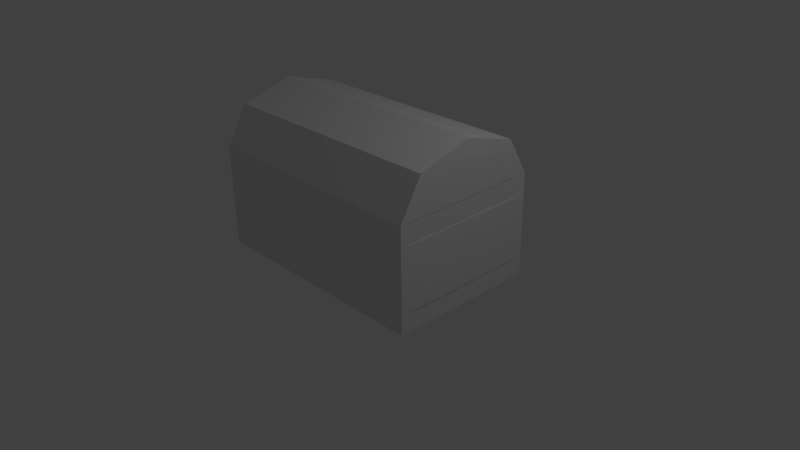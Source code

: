 # Source: Chest.blend  (saved by Blender 2.77.0; exported with 4.5.12 LTS)
import bpy
from mathutils import Matrix  # noqa: F401  (used for matrix-valued properties, if any)

bpy.ops.wm.read_factory_settings(use_empty=True)
scene = bpy.context.scene
scene.name = 'Scene'

# ---- collections
col_collection_1 = bpy.data.collections.new('Collection 1'); scene.collection.children.link(col_collection_1)

# ---- world
world_world = bpy.data.worlds.new('World'); scene.world = world_world
world_world.color = (0.05088, 0.05088, 0.05088)
world_world.use_sun_shadow = False
world_world.sun_shadow_jitter_overblur = 0.0
world_world.cycles.sampling_method = 'MANUAL'

# ---- cameras
cam_camera = bpy.data.cameras.new('Camera')
cam_camera.clip_end = 100.0
cam_camera.lens = 35.0
cam_camera.sensor_width = 32.0
cam_camera.sensor_height = 18.0
cam_camera.ortho_scale = 7.314
cam_camera.dof.focus_distance = 0.0
cam_camera.dof.aperture_fstop = 128.0

# ---- lights
light_lamp = bpy.data.lights.new('Lamp', 'POINT')
light_lamp.transmission_factor = 0.0
light_lamp.cutoff_distance = 30.0
light_lamp.energy = 100.0
light_lamp.shadow_buffer_clip_start = 1.001
light_lamp.shadow_soft_size = 0.1
light_lamp.shadow_maximum_resolution = 0.006
light_lamp.use_absolute_resolution = True

# ---- meshes
me_cylinder_001 = bpy.data.meshes.new('Cylinder.001')
me_cylinder_001.from_pydata([(0.0, 1.0, -1.0), (-1.192e-07, 1.0, 1.0), (0.7071, 0.7071, 1.0), (0.7071, 0.7071, 0.9994), (0.7071, 0.7071, -0.9994), (0.7071, 0.7071, -1.0), (1.0, -4.371e-08, -1.0), (0.7071, -0.7071, -1.0), (-1.192e-07, -1.0, -1.0), (-0.01289, 0.9947, -0.9994), (-0.01223, 0.9968, 0.9994), (-0.01289, 0.9947, 0.9994), (-0.7071, -0.7071, 1.0), (-2.384e-07, -1.0, 1.0), (0.7071, -0.7071, 1.0), (1.0, -4.371e-08, 1.0), (1.0, -4.371e-08, 0.9994), (1.0, -4.371e-08, -0.9994), (0.7071, -0.7071, -0.9994), (0.0057, -0.9976, 0.9995), (0.7071, -0.7071, 0.9994), (-0.01289, -0.9947, -0.9994), (-0.01289, -0.9947, 0.9994), (-0.01223, -0.9968, 0.9994), (-0.01223, 0.9968, -0.9994), (-0.01223, -0.9968, -0.9994), (-0.7071, 0.7071, 1.0), (-1.0, 1.538e-08, -1.0), (1.917, 0.9976, 0.9997), (0.005688, 0.9976, 0.9995), (0.005703, 0.9976, -0.9994), (1.917, 0.9976, -0.9981), (-0.7071, -0.7071, -1.0), (-0.7071, 0.7071, -1.0), (-0.005108, 0.0, -1.003), (0.005786, -0.9976, -0.9995), (1.816, -0.998, -0.9684), (-0.003212, 0.7236, 1.003), (-1.0, 4.479e-08, 1.001), (-0.003212, -0.7236, 1.003), (1.917, -0.9976, 1.0), (-4.899e-07, -6.963, 0.2968), (-1.014e-06, 6.963, 0.2968), (3.111, 6.963, 2.531), (3.111, 6.959, 2.531), (0.02514, 6.959, 0.3149), (0.02513, -6.959, 0.3149), (3.111, -6.959, 2.531), (3.111, -6.963, 2.531), (4.399, -6.963, 7.923), (3.111, -6.963, 13.32), (-3.452e-08, -6.963, 15.55), (-3.111, -6.963, 13.32), (-4.399, -6.963, 7.923), (-3.111, -6.963, 2.531), (-0.05673, -6.959, 0.3376), (-0.02513, -6.959, 0.3149), (-0.02514, 6.959, 0.3149), (-0.05673, 6.959, 0.3376), (-3.111, 6.963, 2.531), (-4.399, 6.963, 7.923), (-3.111, 6.963, 13.32), (-5.59e-07, 6.963, 15.55), (3.111, 6.963, 13.32), (4.399, 6.963, 7.923), (4.399, 6.959, 7.923), (4.399, -6.959, 7.923), (3.111, -6.959, 13.32), (0.02514, -6.959, 15.53), (0.02513, 6.959, 15.53), (3.111, 6.959, 13.32), (-0.05673, -6.959, 15.51), (-0.05673, 6.959, 15.51), (-0.02513, 6.959, 15.53), (-0.02514, -6.959, 15.53), (8.434, 6.959, 0.3149), (8.434, 6.959, 15.53), (8.434, -6.959, 15.53), (8.434, -6.959, 0.3149), (-0.05673, 6.959, 0.3149), (-0.05673, -6.959, 0.3149), (-0.05673, -6.959, 15.53), (-0.05673, 6.959, 15.53), (0.02514, 5.66, 0.3149), (0.02513, -5.66, 0.3149), (-3.111, -5.663, 2.531), (-3.111, 5.663, 2.531), (0.02513, 5.66, 15.53), (0.02513, -5.66, 15.53), (-3.111, 5.663, 13.32), (-3.111, -5.663, 13.32), (-4.399, 5.663, 7.923), (-4.399, -5.663, 7.923), (8.434, -5.66, 0.3149), (8.434, 5.66, 0.3149), (8.434, -5.66, 15.53), (8.434, 5.66, 15.53), (1.657, 6.959, 0.3149), (1.657, 6.959, 15.53), (1.657, -6.959, 15.53), (1.657, -6.959, 0.3149), (1.657, 5.66, 0.3149), (1.657, -5.66, 0.3149), (1.657, 5.66, 15.53), (1.657, -5.66, 15.53), (6.826, 6.959, 15.53), (6.826, -6.959, 15.53), (6.826, -6.959, 0.3149), (6.826, 5.66, 15.53), (6.826, -5.66, 15.53), (6.826, 6.959, 0.3149), (6.826, 5.66, 0.3149), (6.826, -5.66, 0.3149), (-0.02247, -6.983, 13.54), (-2.312, -6.983, 11.89), (-3.26, -6.983, 7.923), (-2.312, -6.983, 3.955), (-0.02247, -6.983, 2.311), (-0.003975, -6.98, 2.324), (-0.003972, -6.98, 13.52), (1.619, -6.989, 2.43), (1.619, -6.989, 13.42), (6.783, -6.989, 13.42), (6.783, -6.989, 2.43), (-2.265, 6.985, 4.021), (-0.01413, 6.985, 2.405), (-3.198, 6.985, 7.923), (-2.265, 6.985, 11.83), (-0.01413, 6.985, 13.44), (0.004059, 6.982, 2.418), (0.004051, 6.982, 13.43), (6.847, 6.992, 2.143), (1.653, 6.992, 2.143), (1.653, 6.992, 13.7), (6.847, 6.992, 13.7), (-1.34, 6.961, 1.279), (-1.34, -6.961, 1.279), (-1.34, 5.662, 1.279), (-1.34, -5.662, 1.279), (-1.252, 6.96, 14.63), (-1.252, -6.96, 14.63), (-1.252, -5.661, 14.63), (-1.252, 5.661, 14.63)], [(2, 3), (4, 5), (0, 9), (10, 11), (1, 11), (15, 16), (6, 17), (7, 18), (20, 14), (8, 21), (22, 13), (22, 23), (24, 9), (25, 21), (43, 44), (47, 48), (41, 55), (42, 58), (64, 65), (49, 66), (50, 67), (70, 63), (51, 71), (72, 62)], [(35, 8, 34), (35, 12, 32), (28, 36, 31), (27, 26, 33), (27, 12, 38), (30, 26, 29), (40, 35, 36), (29, 31, 30), (35, 31, 36), (28, 19, 40), (33, 0, 34), (37, 19, 29), (29, 1, 37), (12, 13, 39), (0, 30, 34), (8, 32, 34), (13, 19, 39), (1, 26, 37), (35, 19, 12), (28, 40, 36), (27, 38, 26), (27, 32, 12), (30, 33, 26), (40, 19, 35), (29, 28, 31), (35, 30, 31), (28, 29, 19), (34, 32, 27), (27, 33, 34), (34, 30, 35), (37, 26, 38), (38, 12, 39), (39, 19, 37), (37, 38, 39), (138, 136, 54, 85), (109, 106, 77, 95), (89, 61, 60, 91), (91, 60, 59, 86), (93, 95, 77, 78), (112, 93, 78, 107), (68, 51, 113, 119), (106, 107, 78, 77), (57, 79, 58), (55, 80, 56), (142, 139, 61, 89), (74, 81, 71), (72, 82, 73), (97, 45, 69, 98), (62, 69, 130, 128), (140, 141, 90, 52), (141, 142, 89, 90), (110, 75, 94, 111), (111, 94, 93, 112), (75, 76, 96, 94), (94, 96, 95, 93), (53, 92, 85, 54), (92, 91, 86, 85), (52, 90, 92, 53), (90, 89, 91, 92), (105, 108, 96, 76), (108, 109, 95, 96), (135, 137, 86, 59), (137, 138, 85, 86), (87, 88, 104, 103), (69, 87, 103, 98), (83, 101, 102, 84), (45, 97, 101, 83), (105, 110, 131, 134), (68, 46, 100, 99), (84, 102, 100, 46), (88, 68, 99, 104), (75, 110, 105, 76), (103, 104, 109, 108), (98, 103, 108, 105), (101, 111, 112, 102), (97, 110, 111, 101), (106, 99, 121, 122), (102, 112, 107, 100), (104, 99, 106, 109), (113, 114, 115, 116, 117, 118, 119), (52, 53, 115, 114), (46, 68, 119, 118), (41, 46, 118, 117), (54, 41, 117, 116), (53, 54, 116, 115), (51, 52, 114, 113), (121, 120, 123, 122), (99, 100, 120, 121), (100, 107, 123, 120), (107, 106, 122, 123), (125, 124, 126, 127, 128, 130, 129), (69, 45, 129, 130), (60, 61, 127, 126), (42, 59, 124, 125), (45, 42, 125, 129), (61, 62, 128, 127), (59, 60, 126, 124), (131, 132, 133, 134), (110, 97, 132, 131), (98, 105, 134, 133), (97, 98, 133, 132), (83, 84, 138, 137), (45, 83, 137, 135), (84, 46, 136, 138), (88, 87, 142, 141), (68, 88, 141, 140), (87, 69, 139, 142)])
_ca = me_cylinder_001.color_attributes.new('Col', 'BYTE_COLOR', 'CORNER')
_ca.data.foreach_set('color', [0.305, 0.305, 0.305, 0.9961, 0.305, 0.305, 0.305, 1.0, 0.305, 0.305, 0.305, 1.0, 0.305, 0.305, 0.305, 0.9961, 0.305, 0.305, 0.305, 1.0, 0.305, 0.305, 0.305, 1.0, 0.305, 0.305, 0.305, 1.0, 0.305, 0.305, 0.305, 0.9961, 0.305, 0.305, 0.305, 1.0, 0.305, 0.305, 0.305, 1.0, 0.305, 0.305, 0.305, 0.9961, 0.305, 0.305, 0.305, 1.0, 0.305, 0.305, 0.305, 1.0, 0.305, 0.305, 0.305, 1.0, 0.305, 0.305, 0.305, 1.0, 0.2961, 0.2961, 0.2961, 0.9922, 0.305, 0.305, 0.305, 0.9961, 0.305, 0.305, 0.305, 1.0, 0.305, 0.305, 0.305, 1.0, 0.305, 0.305, 0.305, 0.9961, 0.305, 0.305, 0.305, 0.9961, 0.305, 0.305, 0.305, 1.0, 0.305, 0.305, 0.305, 1.0, 0.2961, 0.2961, 0.2961, 0.9922, 0.305, 0.305, 0.305, 0.9961, 0.305, 0.305, 0.305, 1.0, 0.305, 0.305, 0.305, 0.9961, 0.305, 0.305, 0.305, 1.0, 0.305, 0.305, 0.305, 0.9922, 0.305, 0.305, 0.305, 1.0, 0.305, 0.305, 0.305, 1.0, 0.305, 0.305, 0.305, 1.0, 0.305, 0.305, 0.305, 1.0, 0.305, 0.305, 0.305, 1.0, 0.305, 0.305, 0.305, 0.9922, 0.305, 0.305, 0.305, 1.0, 0.305, 0.305, 0.305, 1.0, 0.305, 0.305, 0.305, 1.0, 0.305, 0.305, 0.305, 1.0, 0.305, 0.305, 0.305, 1.0, 0.305, 0.305, 0.305, 1.0, 0.305, 0.305, 0.305, 1.0, 0.305, 0.305, 0.305, 1.0, 0.2961, 0.2961, 0.2961, 0.9922, 0.305, 0.305, 0.305, 1.0, 0.305, 0.305, 0.305, 1.0, 0.305, 0.305, 0.305, 1.0, 0.305, 0.305, 0.305, 1.0, 0.305, 0.305, 0.305, 1.0, 0.305, 0.305, 0.305, 0.9922, 0.305, 0.305, 0.305, 1.0, 0.305, 0.305, 0.305, 1.0, 0.305, 0.305, 0.305, 0.9961, 0.305, 0.305, 0.305, 1.0, 0.305, 0.305, 0.305, 0.9961, 0.305, 0.305, 0.305, 0.9922, 0.305, 0.305, 0.305, 1.0, 0.305, 0.305, 0.305, 1.0, 0.305, 0.305, 0.305, 1.0, 0.305, 0.305, 0.305, 0.9961, 0.305, 0.305, 0.305, 1.0, 0.305, 0.305, 0.305, 1.0, 0.305, 0.305, 0.305, 0.9961, 0.305, 0.305, 0.305, 1.0, 0.305, 0.305, 0.305, 1.0, 0.305, 0.305, 0.305, 1.0, 0.2961, 0.2961, 0.2961, 0.9922, 0.305, 0.305, 0.305, 1.0, 0.305, 0.305, 0.305, 0.9961, 0.305, 0.305, 0.305, 1.0, 0.305, 0.305, 0.305, 0.9922, 0.305, 0.305, 0.305, 0.9961, 0.305, 0.305, 0.305, 1.0, 0.305, 0.305, 0.305, 1.0, 0.305, 0.305, 0.305, 1.0, 0.305, 0.305, 0.305, 0.9961, 0.2961, 0.2961, 0.2961, 0.9922, 0.305, 0.305, 0.305, 1.0, 0.305, 0.305, 0.305, 1.0, 0.305, 0.305, 0.305, 1.0, 0.305, 0.305, 0.305, 0.9922, 0.305, 0.305, 0.305, 1.0, 0.305, 0.305, 0.305, 1.0, 0.305, 0.305, 0.305, 1.0, 0.305, 0.305, 0.305, 1.0, 0.305, 0.305, 0.305, 1.0, 0.305, 0.305, 0.305, 1.0, 0.305, 0.305, 0.305, 1.0, 0.2961, 0.2961, 0.2961, 0.9922, 0.305, 0.305, 0.305, 0.9961, 0.305, 0.305, 0.305, 1.0, 0.305, 0.305, 0.305, 0.9961, 0.305, 0.305, 0.305, 1.0, 0.305, 0.305, 0.305, 1.0, 0.305, 0.305, 0.305, 1.0, 0.305, 0.305, 0.305, 1.0, 0.305, 0.305, 0.305, 1.0, 0.305, 0.305, 0.305, 0.9922, 0.305, 0.305, 0.305, 1.0, 0.305, 0.305, 0.305, 1.0, 0.305, 0.305, 0.305, 1.0, 0.305, 0.305, 0.305, 1.0, 0.305, 0.305, 0.305, 1.0, 0.305, 0.305, 0.305, 1.0, 0.305, 0.305, 0.305, 1.0, 0.305, 0.305, 0.305, 1.0, 0.305, 0.305, 0.305, 1.0, 0.305, 0.305, 0.305, 1.0, 0.305, 0.305, 0.305, 1.0, 0.305, 0.305, 0.305, 1.0, 0.305, 0.305, 0.305, 1.0, 0.305, 0.305, 0.305, 1.0, 0.305, 0.305, 0.305, 1.0, 0.305, 0.305, 0.305, 1.0, 0.305, 0.305, 0.305, 1.0, 0.305, 0.305, 0.305, 1.0, 0.305, 0.305, 0.305, 1.0, 0.305, 0.305, 0.305, 1.0, 0.305, 0.305, 0.305, 1.0, 0.305, 0.305, 0.305, 1.0, 0.305, 0.305, 0.305, 1.0, 0.305, 0.305, 0.305, 1.0, 0.305, 0.305, 0.305, 1.0, 0.305, 0.305, 0.305, 1.0, 0.305, 0.305, 0.305, 1.0, 0.305, 0.305, 0.305, 1.0, 1.0, 1.0, 1.0, 1.0, 1.0, 1.0, 1.0, 1.0, 1.0, 1.0, 1.0, 1.0, 1.0, 1.0, 1.0, 1.0, 0.305, 0.305, 0.305, 1.0, 0.305, 0.305, 0.305, 1.0, 0.305, 0.305, 0.305, 1.0, 0.305, 0.305, 0.305, 1.0, 0.7454, 0.3231, 0.2582, 1.0, 0.7454, 0.3231, 0.2582, 1.0, 0.7454, 0.3231, 0.2582, 1.0, 0.7454, 0.3231, 0.2582, 1.0, 0.7454, 0.3231, 0.2582, 1.0, 0.7454, 0.3231, 0.2582, 1.0, 0.305, 0.305, 0.305, 1.0, 0.305, 0.305, 0.305, 1.0, 0.305, 0.305, 0.305, 1.0, 0.305, 0.305, 0.305, 1.0, 0.7454, 0.3231, 0.2582, 1.0, 0.7454, 0.3231, 0.2582, 1.0, 0.7454, 0.3231, 0.2582, 1.0, 0.7454, 0.3231, 0.2582, 1.0, 0.7454, 0.3231, 0.2582, 1.0, 0.7454, 0.3231, 0.2582, 1.0, 0.305, 0.305, 0.305, 1.0, 0.305, 0.305, 0.305, 1.0, 0.305, 0.305, 0.305, 1.0, 0.305, 0.305, 0.305, 1.0, 1.0, 1.0, 1.0, 1.0, 1.0, 1.0, 1.0, 1.0, 1.0, 1.0, 1.0, 1.0, 1.0, 1.0, 1.0, 1.0, 0.305, 0.305, 0.305, 1.0, 0.305, 0.305, 0.305, 1.0, 0.305, 0.305, 0.305, 1.0, 0.305, 0.305, 0.305, 1.0, 0.7454, 0.3231, 0.2582, 1.0, 0.7454, 0.3231, 0.2582, 1.0, 0.7454, 0.3231, 0.2582, 1.0, 0.7454, 0.3231, 0.2582, 1.0, 0.305, 0.305, 0.305, 1.0, 0.305, 0.305, 0.305, 1.0, 0.305, 0.305, 0.305, 1.0, 0.305, 0.305, 0.305, 1.0, 0.305, 0.305, 0.305, 1.0, 0.305, 0.305, 0.305, 1.0, 0.305, 0.305, 0.305, 1.0, 0.305, 0.305, 0.305, 1.0, 0.305, 0.305, 0.305, 1.0, 0.305, 0.305, 0.305, 1.0, 0.305, 0.305, 0.305, 1.0, 0.305, 0.305, 0.305, 1.0, 0.7454, 0.3231, 0.2582, 1.0, 0.7454, 0.3231, 0.2582, 1.0, 0.7454, 0.3231, 0.2582, 1.0, 0.7454, 0.3231, 0.2582, 1.0, 0.305, 0.305, 0.305, 1.0, 0.305, 0.305, 0.305, 1.0, 0.305, 0.305, 0.305, 1.0, 0.305, 0.305, 0.305, 1.0, 0.7454, 0.3231, 0.2582, 1.0, 0.7454, 0.3231, 0.2582, 1.0, 0.7454, 0.3231, 0.2582, 1.0, 0.7454, 0.3231, 0.2582, 1.0, 0.305, 0.305, 0.305, 1.0, 0.305, 0.305, 0.305, 1.0, 0.305, 0.305, 0.305, 1.0, 0.305, 0.305, 0.305, 1.0, 0.7454, 0.3231, 0.2582, 1.0, 0.7454, 0.3231, 0.2582, 1.0, 0.7454, 0.3231, 0.2582, 1.0, 0.7454, 0.3231, 0.2582, 1.0, 0.305, 0.305, 0.305, 1.0, 0.305, 0.305, 0.305, 1.0, 0.305, 0.305, 0.305, 1.0, 0.305, 0.305, 0.305, 1.0, 0.305, 0.305, 0.305, 1.0, 0.305, 0.305, 0.305, 1.0, 0.305, 0.305, 0.305, 1.0, 0.305, 0.305, 0.305, 1.0, 0.305, 0.305, 0.305, 1.0, 0.305, 0.305, 0.305, 1.0, 0.305, 0.305, 0.305, 1.0, 0.305, 0.305, 0.305, 1.0, 0.7454, 0.3231, 0.2582, 1.0, 0.7454, 0.3231, 0.2582, 1.0, 0.7454, 0.3231, 0.2582, 1.0, 0.7454, 0.3231, 0.2582, 1.0, 0.305, 0.305, 0.305, 1.0, 0.305, 0.305, 0.305, 1.0, 0.305, 0.305, 0.305, 1.0, 0.305, 0.305, 0.305, 1.0, 0.305, 0.305, 0.305, 1.0, 0.305, 0.305, 0.305, 1.0, 0.305, 0.305, 0.305, 1.0, 0.305, 0.305, 0.305, 1.0, 0.305, 0.305, 0.305, 1.0, 0.305, 0.305, 0.305, 1.0, 0.305, 0.305, 0.305, 1.0, 0.305, 0.305, 0.305, 1.0, 0.305, 0.305, 0.305, 1.0, 0.305, 0.305, 0.305, 1.0, 0.305, 0.305, 0.305, 1.0, 0.305, 0.305, 0.305, 1.0, 0.7454, 0.3231, 0.2582, 1.0, 0.7454, 0.3231, 0.2582, 1.0, 0.7454, 0.3231, 0.2582, 1.0, 0.7454, 0.3231, 0.2582, 1.0, 0.305, 0.305, 0.305, 1.0, 0.305, 0.305, 0.305, 1.0, 0.305, 0.305, 0.305, 1.0, 0.305, 0.305, 0.305, 1.0, 0.305, 0.305, 0.305, 1.0, 0.305, 0.305, 0.305, 1.0, 0.305, 0.305, 0.305, 1.0, 0.305, 0.305, 0.305, 1.0, 0.305, 0.305, 0.305, 1.0, 0.305, 0.305, 0.305, 1.0, 0.305, 0.305, 0.305, 1.0, 0.305, 0.305, 0.305, 1.0, 0.305, 0.305, 0.305, 1.0, 0.305, 0.305, 0.305, 1.0, 0.305, 0.305, 0.305, 1.0, 0.305, 0.305, 0.305, 1.0, 0.7454, 0.3231, 0.2582, 1.0, 0.7454, 0.3231, 0.2582, 1.0, 0.7454, 0.3231, 0.2582, 1.0, 0.7454, 0.3231, 0.2582, 1.0, 0.305, 0.305, 0.305, 1.0, 0.305, 0.305, 0.305, 1.0, 0.305, 0.305, 0.305, 1.0, 0.305, 0.305, 0.305, 1.0, 0.7454, 0.3231, 0.2582, 1.0, 0.7454, 0.3231, 0.2582, 1.0, 0.7454, 0.3231, 0.2582, 1.0, 0.7454, 0.3231, 0.2582, 1.0, 0.305, 0.305, 0.305, 1.0, 0.305, 0.305, 0.305, 1.0, 0.305, 0.305, 0.305, 1.0, 0.305, 0.305, 0.305, 1.0, 0.305, 0.305, 0.305, 1.0, 0.305, 0.305, 0.305, 1.0, 0.305, 0.305, 0.305, 1.0, 0.305, 0.305, 0.305, 1.0, 0.305, 0.305, 0.305, 1.0, 0.305, 0.305, 0.305, 1.0, 0.305, 0.305, 0.305, 1.0, 0.305, 0.305, 0.305, 1.0, 0.305, 0.305, 0.305, 1.0, 0.305, 0.305, 0.305, 1.0, 0.305, 0.305, 0.305, 1.0, 0.305, 0.305, 0.305, 1.0, 0.7454, 0.3231, 0.2582, 1.0, 0.7454, 0.3231, 0.2582, 1.0, 0.7454, 0.3231, 0.2582, 1.0, 0.7454, 0.3231, 0.2582, 1.0, 0.7454, 0.3231, 0.2582, 1.0, 0.7454, 0.3231, 0.2582, 1.0, 0.7454, 0.3231, 0.2582, 1.0, 0.305, 0.305, 0.305, 1.0, 0.305, 0.305, 0.305, 1.0, 0.305, 0.305, 0.305, 1.0, 0.305, 0.305, 0.305, 1.0, 0.305, 0.305, 0.305, 1.0, 0.305, 0.305, 0.305, 1.0, 0.305, 0.305, 0.305, 1.0, 0.305, 0.305, 0.305, 1.0, 1.0, 1.0, 1.0, 1.0, 1.0, 1.0, 1.0, 1.0, 1.0, 1.0, 1.0, 1.0, 1.0, 1.0, 1.0, 1.0, 0.305, 0.305, 0.305, 1.0, 0.305, 0.305, 0.305, 1.0, 0.305, 0.305, 0.305, 1.0, 0.305, 0.305, 0.305, 1.0, 0.305, 0.305, 0.305, 1.0, 0.305, 0.305, 0.305, 1.0, 0.305, 0.305, 0.305, 1.0, 0.305, 0.305, 0.305, 1.0, 0.305, 0.305, 0.305, 1.0, 0.305, 0.305, 0.305, 1.0, 0.305, 0.305, 0.305, 1.0, 0.305, 0.305, 0.305, 1.0, 0.7454, 0.3231, 0.2582, 1.0, 0.7454, 0.3231, 0.2582, 1.0, 0.7454, 0.3231, 0.2582, 1.0, 0.7454, 0.3231, 0.2582, 1.0, 0.305, 0.305, 0.305, 1.0, 0.305, 0.305, 0.305, 1.0, 0.305, 0.305, 0.305, 1.0, 0.305, 0.305, 0.305, 1.0, 0.305, 0.305, 0.305, 1.0, 0.305, 0.305, 0.305, 1.0, 0.305, 0.305, 0.305, 1.0, 0.305, 0.305, 0.305, 1.0, 0.7454, 0.3231, 0.2582, 1.0, 0.7454, 0.3231, 0.2582, 1.0, 0.7454, 0.3231, 0.2582, 1.0, 0.7454, 0.3231, 0.2582, 1.0, 0.7454, 0.3231, 0.2582, 1.0, 0.7454, 0.3231, 0.2582, 1.0, 0.7454, 0.3231, 0.2582, 1.0, 0.7454, 0.3231, 0.2582, 1.0, 0.7454, 0.3231, 0.2582, 1.0, 0.7454, 0.3231, 0.2582, 1.0, 0.7454, 0.3231, 0.2582, 1.0, 0.7454, 0.3231, 0.2582, 1.0, 0.7454, 0.3231, 0.2582, 1.0, 0.7454, 0.3231, 0.2582, 1.0, 0.7454, 0.3231, 0.2582, 1.0, 0.305, 0.305, 0.305, 1.0, 0.305, 0.305, 0.305, 1.0, 0.305, 0.305, 0.305, 1.0, 0.305, 0.305, 0.305, 1.0, 0.305, 0.305, 0.305, 1.0, 0.305, 0.305, 0.305, 1.0, 0.305, 0.305, 0.305, 1.0, 0.305, 0.305, 0.305, 1.0, 1.0, 1.0, 1.0, 1.0, 1.0, 1.0, 1.0, 1.0, 1.0, 1.0, 1.0, 1.0, 1.0, 1.0, 1.0, 1.0, 0.305, 0.305, 0.305, 1.0, 0.305, 0.305, 0.305, 1.0, 0.305, 0.305, 0.305, 1.0, 0.305, 0.305, 0.305, 1.0, 0.305, 0.305, 0.305, 1.0, 0.305, 0.305, 0.305, 1.0, 0.305, 0.305, 0.305, 1.0, 0.305, 0.305, 0.305, 1.0, 0.7454, 0.3231, 0.2582, 1.0, 0.7454, 0.3231, 0.2582, 1.0, 0.7454, 0.3231, 0.2582, 1.0, 0.7454, 0.3231, 0.2582, 1.0, 0.305, 0.305, 0.305, 1.0, 0.305, 0.305, 0.305, 1.0, 0.305, 0.305, 0.305, 1.0, 0.305, 0.305, 0.305, 1.0, 0.305, 0.305, 0.305, 1.0, 0.305, 0.305, 0.305, 1.0, 0.305, 0.305, 0.305, 1.0, 0.305, 0.305, 0.305, 1.0, 0.7454, 0.3231, 0.2582, 1.0, 0.7454, 0.3231, 0.2582, 1.0, 0.7454, 0.3231, 0.2582, 1.0, 0.7454, 0.3231, 0.2582, 1.0, 0.305, 0.305, 0.305, 1.0, 0.305, 0.305, 0.305, 1.0, 0.305, 0.305, 0.305, 1.0, 0.305, 0.305, 0.305, 1.0, 0.305, 0.305, 0.305, 1.0, 0.305, 0.305, 0.305, 1.0, 0.305, 0.305, 0.305, 1.0, 0.305, 0.305, 0.305, 1.0, 0.305, 0.305, 0.305, 1.0, 0.305, 0.305, 0.305, 1.0, 0.305, 0.305, 0.305, 1.0, 0.305, 0.305, 0.305, 1.0, 0.305, 0.305, 0.305, 1.0, 0.305, 0.305, 0.305, 1.0, 0.305, 0.305, 0.305, 1.0, 0.305, 0.305, 0.305, 1.0, 0.305, 0.305, 0.305, 1.0, 0.305, 0.305, 0.305, 1.0, 0.305, 0.305, 0.305, 1.0, 0.305, 0.305, 0.305, 1.0, 0.305, 0.305, 0.305, 1.0, 0.305, 0.305, 0.305, 1.0, 0.305, 0.305, 0.305, 1.0, 0.305, 0.305, 0.305, 1.0])
me_cylinder_001.use_remesh_preserve_volume = False
me_cylinder_001.use_remesh_preserve_attributes = False
me_cylinder_001.use_mirror_vertex_groups = False
me_cylinder_001.use_paint_bone_selection = False
me_cylinder_001.use_paint_mask = True
me_cylinder_001.update()

# ---- objects
ob_cylinder_001 = bpy.data.objects.new('Cylinder.001', me_cylinder_001)
ob_lamp = bpy.data.objects.new('Lamp', light_lamp)
ob_camera = bpy.data.objects.new('Camera', cam_camera)

# ---- transforms, parenting, visibility, modifiers, constraints
ob_cylinder_001.location = (0.0, 1.041, 1.314)
ob_cylinder_001.rotation_euler = (1.571, 1.571, 0.0)
ob_cylinder_001.scale = (0.1603, 0.2278, 0.1314)
ob_cylinder_001.lineart.crease_threshold = 0.0
_m = ob_cylinder_001.modifiers.new('Triangulate', 'TRIANGULATE')
ob_lamp.location = (4.076, 1.005, 5.904)
ob_lamp.rotation_euler = (0.6503, 0.05522, 1.866)
ob_lamp.lock_rotations_4d = False
ob_lamp.empty_display_type = 'ARROWS'
ob_lamp.color = (0.0, 0.0, 0.0, 0.0)
ob_lamp.lineart.crease_threshold = 0.0
ob_camera.location = (7.481, -6.508, 5.344)
ob_camera.rotation_euler = (1.109, 0.01082, 0.8149)
ob_camera.lock_rotations_4d = False
ob_camera.empty_display_type = 'ARROWS'
ob_camera.color = (0.0, 0.0, 0.0, 0.0)
ob_camera.display_type = 'WIRE'
ob_camera.lineart.crease_threshold = 0.0

# ---- collection membership
col_collection_1.objects.link(ob_cylinder_001)
col_collection_1.objects.link(ob_lamp)
col_collection_1.objects.link(ob_camera)

# ---- scene / render settings (as saved in the file)
scene.camera = ob_camera
scene.frame_start = 1; scene.frame_end = 250; scene.frame_set(1)
scene.render.engine = 'BLENDER_EEVEE_NEXT'
scene.render.resolution_percentage = 50
scene.render.dither_intensity = 0.0
scene.cycles.use_denoising = False
scene.cycles.samples = 128
scene.cycles.sampling_pattern = 'TABULATED_SOBOL'
scene.cycles.light_sampling_threshold = 0.0
scene.cycles.use_adaptive_sampling = False
scene.cycles.use_light_tree = False
scene.cycles.blur_glossy = 0.0
scene.cycles.sample_clamp_indirect = 0.0
scene.view_settings.view_transform = 'Standard'
bpy.context.view_layer.update()
